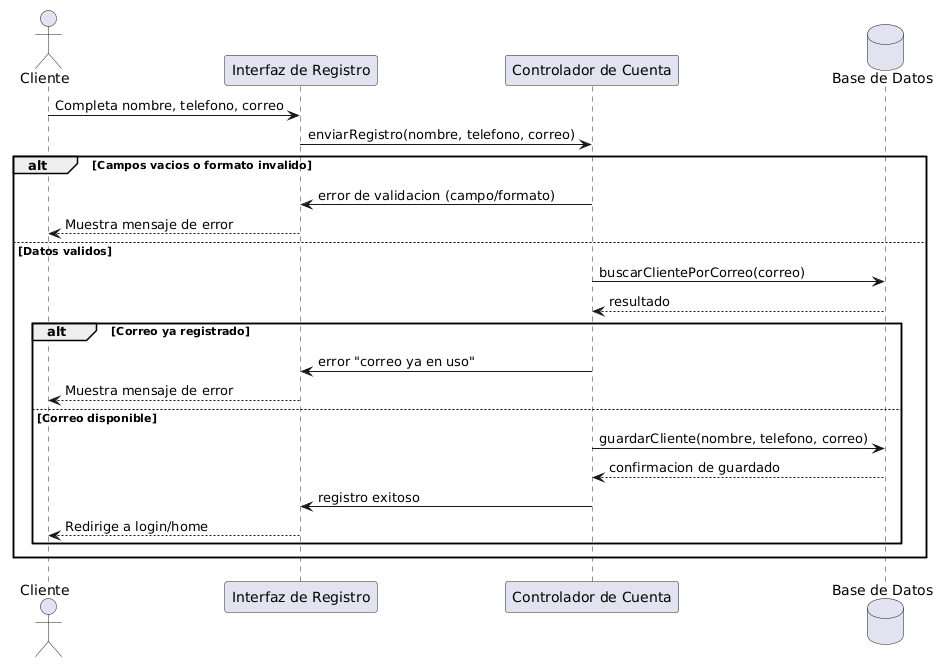

The diagram above was rendered by PlantUML. Its source (embedded in the PNG):
@startuml
actor Cliente
participant "Interfaz de Registro" as UI
participant "Controlador de Cuenta" as CTRL
database "Base de Datos" as DB

Cliente -> UI : Completa nombre, telefono, correo
UI -> CTRL : enviarRegistro(nombre, telefono, correo)

alt Campos vacios o formato invalido
    CTRL -> UI : error de validacion (campo/formato)
    UI --> Cliente : Muestra mensaje de error
else Datos validos
    CTRL -> DB : buscarClientePorCorreo(correo)
    DB --> CTRL : resultado

    alt Correo ya registrado
        CTRL -> UI : error "correo ya en uso"
        UI --> Cliente : Muestra mensaje de error
    else Correo disponible
        CTRL -> DB : guardarCliente(nombre, telefono, correo)
        DB --> CTRL : confirmacion de guardado
        CTRL -> UI : registro exitoso
        UI --> Cliente : Redirige a login/home
    end
end
@enduml